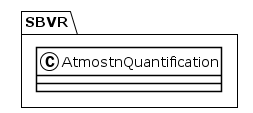

The diagram above was rendered by PlantUML. Its source (embedded in the PNG):
@startuml
!theme plain
package SBVR {
class AtmostnQuantification {
}
}
@enduml